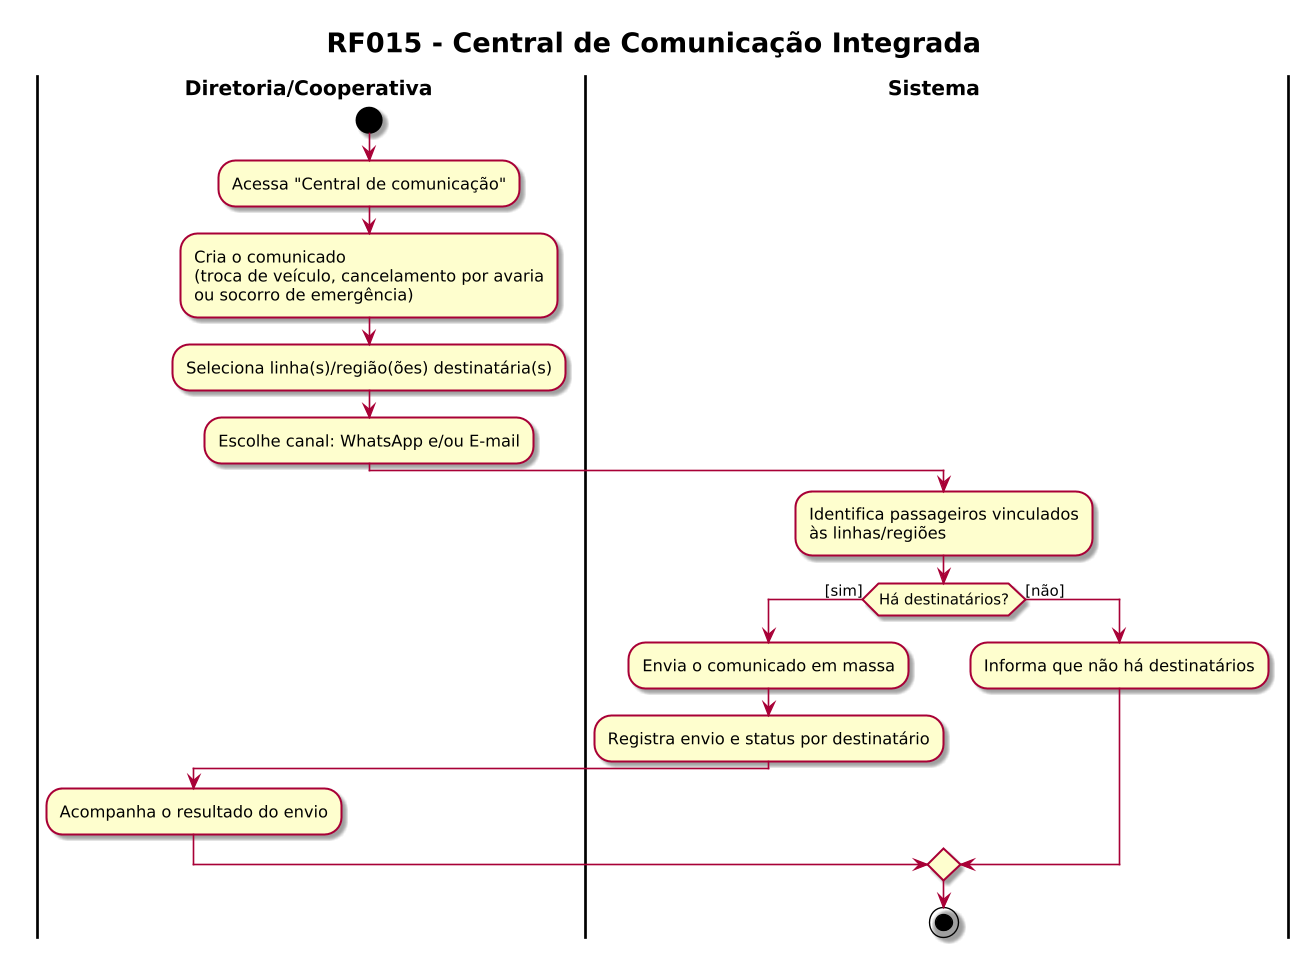

The diagram above was rendered by PlantUML. Its source (embedded in the PNG):
@startuml RF015_Comunicados_em_Massa
skin rose
!pragma useVerticalIf on
skinparam dpi 130
skinparam defaultFontName "Helvetica"
skinparam ActivityPadding 12
skinparam ActivityMargin 8
skinparam DiamondPadding 6
skinparam DiamondMargin 8
skinparam swimlaneWidth same
skinparam swimlaneTitleFontStyle bold
skinparam swimlaneTitleFontSize 15
skinparam ArrowThickness 1.2
skinparam TitleFontSize 20
skinparam TitleFontStyle bold
title RF015 - Central de Comunicação Integrada
|Diretoria/Cooperativa|
start
:Acessa "Central de comunicação";
:Cria o comunicado\n(troca de veículo, cancelamento por avaria\nou socorro de emergência);
:Seleciona linha(s)/região(ões) destinatária(s);
:Escolhe canal: WhatsApp e/ou E-mail;
|Sistema|
:Identifica passageiros vinculados\nàs linhas/regiões;
if (Há destinatários?) then ([sim])
  :Envia o comunicado em massa;
  :Registra envio e status por destinatário;
  |Diretoria/Cooperativa|
  :Acompanha o resultado do envio;
else ([não])
  |Sistema|
  :Informa que não há destinatários;
endif
stop
@enduml